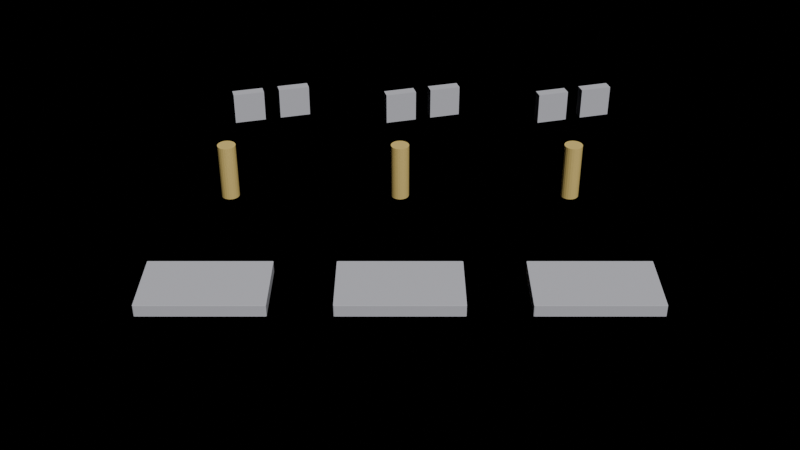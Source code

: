 # Source: workshop.blend  (saved by Blender 5.2.45; exported with 4.5.12 LTS)
import bpy
from mathutils import Matrix  # noqa: F401  (used for matrix-valued properties, if any)

bpy.ops.wm.read_factory_settings(use_empty=True)
scene = bpy.context.scene
scene.name = 'Scene'

# ---- materials (node trees are filled in below, after node groups)
mat_steel = bpy.data.materials.new('steel')
mat_steel.diffuse_color = (0.6, 0.6, 0.65, 1.0)
mat_brass = bpy.data.materials.new('brass')
mat_brass.diffuse_color = (0.8, 0.6, 0.2, 1.0)

# ---- material node trees
mat_steel.use_nodes = True; mat_steel.node_tree.nodes.clear()
_N = mat_steel.node_tree.nodes; _L = mat_steel.node_tree.links
n0 = _N.new('ShaderNodeBsdfPrincipled'); n0.name = 'Principled BSDF'; n0.location = (-200, 100)
n0.inputs[0].default_value = (0.6, 0.6, 0.65, 1.0)
n0.inputs[10].default_value = 0.005
n1 = _N.new('ShaderNodeOutputMaterial'); n1.name = 'Material Output'; n1.location = (200, 100)
_L.new(n0.outputs[0], n1.inputs[0])
n1.is_active_output = True
mat_brass.use_nodes = True; mat_brass.node_tree.nodes.clear()
_N = mat_brass.node_tree.nodes; _L = mat_brass.node_tree.links
n0 = _N.new('ShaderNodeBsdfPrincipled'); n0.name = 'Principled BSDF'; n0.location = (-200, 100)
n0.inputs[0].default_value = (0.8, 0.6, 0.2, 1.0)
n0.inputs[10].default_value = 0.005
n1 = _N.new('ShaderNodeOutputMaterial'); n1.name = 'Material Output'; n1.location = (200, 100)
_L.new(n0.outputs[0], n1.inputs[0])
n1.is_active_output = True

# ---- cameras
cam_camera = bpy.data.cameras.new('camera')

# ---- lights
light_key_light = bpy.data.lights.new('key_light', 'SUN')
light_key_light.energy = 3.0

# ---- meshes
me_plate_mesh = bpy.data.meshes.new('plate_mesh')
me_plate_mesh.from_pydata([(-0.5, -0.5, -0.5), (-0.5, -0.5, 0.5), (-0.5, 0.5, -0.5), (-0.5, 0.5, 0.5), (0.5, -0.5, -0.5), (0.5, -0.5, 0.5), (0.5, 0.5, -0.5), (0.5, 0.5, 0.5)], [], [(0, 1, 3, 2), (2, 3, 7, 6), (6, 7, 5, 4), (4, 5, 1, 0), (2, 6, 4, 0), (7, 3, 1, 5)])
_uv = me_plate_mesh.uv_layers.new(name='UVMap')
_uv.uv.foreach_set('vector', [0.375, 0.0, 0.625, 0.0, 0.625, 0.25, 0.375, 0.25, 0.375, 0.25, 0.625, 0.25, 0.625, 0.5, 0.375, 0.5, 0.375, 0.5, 0.625, 0.5, 0.625, 0.75, 0.375, 0.75, 0.375, 0.75, 0.625, 0.75, 0.625, 1.0, 0.375, 1.0, 0.125, 0.5, 0.375, 0.5, 0.375, 0.75, 0.125, 0.75, 0.625, 0.5, 0.875, 0.5, 0.875, 0.75, 0.625, 0.75])
me_plate_mesh.materials.append(mat_steel)
me_plate_mesh.update()
me_cylinder = bpy.data.meshes.new('Cylinder')
me_cylinder.from_pydata([(0.0, 0.08, -0.25), (0.0, 0.08, 0.25), (0.02071, 0.07727, -0.25), (0.02071, 0.07727, 0.25), (0.04, 0.06928, -0.25), (0.04, 0.06928, 0.25), (0.05657, 0.05657, -0.25), (0.05657, 0.05657, 0.25), (0.06928, 0.04, -0.25), (0.06928, 0.04, 0.25), (0.07727, 0.02071, -0.25), (0.07727, 0.02071, 0.25), (0.08, 0.0, -0.25), (0.08, 0.0, 0.25), (0.07727, -0.02071, -0.25), (0.07727, -0.02071, 0.25), (0.06928, -0.04, -0.25), (0.06928, -0.04, 0.25), (0.05657, -0.05657, -0.25), (0.05657, -0.05657, 0.25), (0.04, -0.06928, -0.25), (0.04, -0.06928, 0.25), (0.02071, -0.07727, -0.25), (0.02071, -0.07727, 0.25), (0.0, -0.08, -0.25), (0.0, -0.08, 0.25), (-0.02071, -0.07727, -0.25), (-0.02071, -0.07727, 0.25), (-0.04, -0.06928, -0.25), (-0.04, -0.06928, 0.25), (-0.05657, -0.05657, -0.25), (-0.05657, -0.05657, 0.25), (-0.06928, -0.04, -0.25), (-0.06928, -0.04, 0.25), (-0.07727, -0.02071, -0.25), (-0.07727, -0.02071, 0.25), (-0.08, 0.0, -0.25), (-0.08, 0.0, 0.25), (-0.07727, 0.02071, -0.25), (-0.07727, 0.02071, 0.25), (-0.06928, 0.04, -0.25), (-0.06928, 0.04, 0.25), (-0.05657, 0.05657, -0.25), (-0.05657, 0.05657, 0.25), (-0.04, 0.06928, -0.25), (-0.04, 0.06928, 0.25), (-0.02071, 0.07727, -0.25), (-0.02071, 0.07727, 0.25)], [], [(0, 1, 3, 2), (2, 3, 5, 4), (4, 5, 7, 6), (6, 7, 9, 8), (8, 9, 11, 10), (10, 11, 13, 12), (12, 13, 15, 14), (14, 15, 17, 16), (16, 17, 19, 18), (18, 19, 21, 20), (20, 21, 23, 22), (22, 23, 25, 24), (24, 25, 27, 26), (26, 27, 29, 28), (28, 29, 31, 30), (30, 31, 33, 32), (32, 33, 35, 34), (34, 35, 37, 36), (36, 37, 39, 38), (38, 39, 41, 40), (40, 41, 43, 42), (42, 43, 45, 44), (3, 1, 47, 45, 43, 41, 39, 37, 35, 33, 31, 29, 27, 25, 23, 21, 19, 17, 15, 13, 11, 9, 7, 5), (44, 45, 47, 46), (46, 47, 1, 0), (0, 2, 4, 6, 8, 10, 12, 14, 16, 18, 20, 22, 24, 26, 28, 30, 32, 34, 36, 38, 40, 42, 44, 46)])
_uv = me_cylinder.uv_layers.new(name='UVMap')
_uv.uv.foreach_set('vector', [1.0, 0.5, 1.0, 1.0, 0.9583, 1.0, 0.9583, 0.5, 0.9583, 0.5, 0.9583, 1.0, 0.9167, 1.0, 0.9167, 0.5, 0.9167, 0.5, 0.9167, 1.0, 0.875, 1.0, 0.875, 0.5, 0.875, 0.5, 0.875, 1.0, 0.8333, 1.0, 0.8333, 0.5, 0.8333, 0.5, 0.8333, 1.0, 0.7917, 1.0, 0.7917, 0.5, 0.7917, 0.5, 0.7917, 1.0, 0.75, 1.0, 0.75, 0.5, 0.75, 0.5, 0.75, 1.0, 0.7083, 1.0, 0.7083, 0.5, 0.7083, 0.5, 0.7083, 1.0, 0.6667, 1.0, 0.6667, 0.5, 0.6667, 0.5, 0.6667, 1.0, 0.625, 1.0, 0.625, 0.5, 0.625, 0.5, 0.625, 1.0, 0.5833, 1.0, 0.5833, 0.5, 0.5833, 0.5, 0.5833, 1.0, 0.5417, 1.0, 0.5417, 0.5, 0.5417, 0.5, 0.5417, 1.0, 0.5, 1.0, 0.5, 0.5, 0.5, 0.5, 0.5, 1.0, 0.4583, 1.0, 0.4583, 0.5, 0.4583, 0.5, 0.4583, 1.0, 0.4167, 1.0, 0.4167, 0.5, 0.4167, 0.5, 0.4167, 1.0, 0.375, 1.0, 0.375, 0.5, 0.375, 0.5, 0.375, 1.0, 0.3333, 1.0, 0.3333, 0.5, 0.3333, 0.5, 0.3333, 1.0, 0.2917, 1.0, 0.2917, 0.5, 0.2917, 0.5, 0.2917, 1.0, 0.25, 1.0, 0.25, 0.5, 0.25, 0.5, 0.25, 1.0, 0.2083, 1.0, 0.2083, 0.5, 0.2083, 0.5, 0.2083, 1.0, 0.1667, 1.0, 0.1667, 0.5, 0.1667, 0.5, 0.1667, 1.0, 0.125, 1.0, 0.125, 0.5, 0.125, 0.5, 0.125, 1.0, 0.08333, 1.0, 0.08333, 0.5, 0.3121, 0.4818, 0.25, 0.49, 0.1879, 0.4818, 0.13, 0.4578, 0.08029, 0.4197, 0.04215, 0.37, 0.01818, 0.3121, 0.01, 0.25, 0.01818, 0.1879, 0.04215, 0.13, 0.08029, 0.08029, 0.13, 0.04215, 0.1879, 0.01818, 0.25, 0.01, 0.3121, 0.01818, 0.37, 0.04215, 0.4197, 0.08029, 0.4578, 0.13, 0.4818, 0.1879, 0.49, 0.25, 0.4818, 0.3121, 0.4578, 0.37, 0.4197, 0.4197, 0.37, 0.4578, 0.08333, 0.5, 0.08333, 1.0, 0.04167, 1.0, 0.04167, 0.5, 0.04167, 0.5, 0.04167, 1.0, -1.863e-07, 1.0, -1.863e-07, 0.5, 0.75, 0.49, 0.8121, 0.4818, 0.87, 0.4578, 0.9197, 0.4197, 0.9578, 0.37, 0.9818, 0.3121, 0.99, 0.25, 0.9818, 0.1879, 0.9578, 0.13, 0.9197, 0.08029, 0.87, 0.04215, 0.8121, 0.01818, 0.75, 0.01, 0.6879, 0.01818, 0.63, 0.04215, 0.5803, 0.08029, 0.5422, 0.13, 0.5182, 0.1879, 0.51, 0.25, 0.5182, 0.3121, 0.5422, 0.37, 0.5803, 0.4197, 0.63, 0.4578, 0.6879, 0.4818])
me_cylinder.materials.append(mat_brass)
me_cylinder.update()
me_cylinder_001 = bpy.data.meshes.new('Cylinder.001')
me_cylinder_001.from_pydata([(0.0, 0.08, -0.25), (0.0, 0.08, 0.25), (0.02071, 0.07727, -0.25), (0.02071, 0.07727, 0.25), (0.04, 0.06928, -0.25), (0.04, 0.06928, 0.25), (0.05657, 0.05657, -0.25), (0.05657, 0.05657, 0.25), (0.06928, 0.04, -0.25), (0.06928, 0.04, 0.25), (0.07727, 0.02071, -0.25), (0.07727, 0.02071, 0.25), (0.08, 0.0, -0.25), (0.08, 0.0, 0.25), (0.07727, -0.02071, -0.25), (0.07727, -0.02071, 0.25), (0.06928, -0.04, -0.25), (0.06928, -0.04, 0.25), (0.05657, -0.05657, -0.25), (0.05657, -0.05657, 0.25), (0.04, -0.06928, -0.25), (0.04, -0.06928, 0.25), (0.02071, -0.07727, -0.25), (0.02071, -0.07727, 0.25), (0.0, -0.08, -0.25), (0.0, -0.08, 0.25), (-0.02071, -0.07727, -0.25), (-0.02071, -0.07727, 0.25), (-0.04, -0.06928, -0.25), (-0.04, -0.06928, 0.25), (-0.05657, -0.05657, -0.25), (-0.05657, -0.05657, 0.25), (-0.06928, -0.04, -0.25), (-0.06928, -0.04, 0.25), (-0.07727, -0.02071, -0.25), (-0.07727, -0.02071, 0.25), (-0.08, 0.0, -0.25), (-0.08, 0.0, 0.25), (-0.07727, 0.02071, -0.25), (-0.07727, 0.02071, 0.25), (-0.06928, 0.04, -0.25), (-0.06928, 0.04, 0.25), (-0.05657, 0.05657, -0.25), (-0.05657, 0.05657, 0.25), (-0.04, 0.06928, -0.25), (-0.04, 0.06928, 0.25), (-0.02071, 0.07727, -0.25), (-0.02071, 0.07727, 0.25)], [], [(0, 1, 3, 2), (2, 3, 5, 4), (4, 5, 7, 6), (6, 7, 9, 8), (8, 9, 11, 10), (10, 11, 13, 12), (12, 13, 15, 14), (14, 15, 17, 16), (16, 17, 19, 18), (18, 19, 21, 20), (20, 21, 23, 22), (22, 23, 25, 24), (24, 25, 27, 26), (26, 27, 29, 28), (28, 29, 31, 30), (30, 31, 33, 32), (32, 33, 35, 34), (34, 35, 37, 36), (36, 37, 39, 38), (38, 39, 41, 40), (40, 41, 43, 42), (42, 43, 45, 44), (3, 1, 47, 45, 43, 41, 39, 37, 35, 33, 31, 29, 27, 25, 23, 21, 19, 17, 15, 13, 11, 9, 7, 5), (44, 45, 47, 46), (46, 47, 1, 0), (0, 2, 4, 6, 8, 10, 12, 14, 16, 18, 20, 22, 24, 26, 28, 30, 32, 34, 36, 38, 40, 42, 44, 46)])
_uv = me_cylinder_001.uv_layers.new(name='UVMap')
_uv.uv.foreach_set('vector', [1.0, 0.5, 1.0, 1.0, 0.9583, 1.0, 0.9583, 0.5, 0.9583, 0.5, 0.9583, 1.0, 0.9167, 1.0, 0.9167, 0.5, 0.9167, 0.5, 0.9167, 1.0, 0.875, 1.0, 0.875, 0.5, 0.875, 0.5, 0.875, 1.0, 0.8333, 1.0, 0.8333, 0.5, 0.8333, 0.5, 0.8333, 1.0, 0.7917, 1.0, 0.7917, 0.5, 0.7917, 0.5, 0.7917, 1.0, 0.75, 1.0, 0.75, 0.5, 0.75, 0.5, 0.75, 1.0, 0.7083, 1.0, 0.7083, 0.5, 0.7083, 0.5, 0.7083, 1.0, 0.6667, 1.0, 0.6667, 0.5, 0.6667, 0.5, 0.6667, 1.0, 0.625, 1.0, 0.625, 0.5, 0.625, 0.5, 0.625, 1.0, 0.5833, 1.0, 0.5833, 0.5, 0.5833, 0.5, 0.5833, 1.0, 0.5417, 1.0, 0.5417, 0.5, 0.5417, 0.5, 0.5417, 1.0, 0.5, 1.0, 0.5, 0.5, 0.5, 0.5, 0.5, 1.0, 0.4583, 1.0, 0.4583, 0.5, 0.4583, 0.5, 0.4583, 1.0, 0.4167, 1.0, 0.4167, 0.5, 0.4167, 0.5, 0.4167, 1.0, 0.375, 1.0, 0.375, 0.5, 0.375, 0.5, 0.375, 1.0, 0.3333, 1.0, 0.3333, 0.5, 0.3333, 0.5, 0.3333, 1.0, 0.2917, 1.0, 0.2917, 0.5, 0.2917, 0.5, 0.2917, 1.0, 0.25, 1.0, 0.25, 0.5, 0.25, 0.5, 0.25, 1.0, 0.2083, 1.0, 0.2083, 0.5, 0.2083, 0.5, 0.2083, 1.0, 0.1667, 1.0, 0.1667, 0.5, 0.1667, 0.5, 0.1667, 1.0, 0.125, 1.0, 0.125, 0.5, 0.125, 0.5, 0.125, 1.0, 0.08333, 1.0, 0.08333, 0.5, 0.3121, 0.4818, 0.25, 0.49, 0.1879, 0.4818, 0.13, 0.4578, 0.08029, 0.4197, 0.04215, 0.37, 0.01818, 0.3121, 0.01, 0.25, 0.01818, 0.1879, 0.04215, 0.13, 0.08029, 0.08029, 0.13, 0.04215, 0.1879, 0.01818, 0.25, 0.01, 0.3121, 0.01818, 0.37, 0.04215, 0.4197, 0.08029, 0.4578, 0.13, 0.4818, 0.1879, 0.49, 0.25, 0.4818, 0.3121, 0.4578, 0.37, 0.4197, 0.4197, 0.37, 0.4578, 0.08333, 0.5, 0.08333, 1.0, 0.04167, 1.0, 0.04167, 0.5, 0.04167, 0.5, 0.04167, 1.0, -1.863e-07, 1.0, -1.863e-07, 0.5, 0.75, 0.49, 0.8121, 0.4818, 0.87, 0.4578, 0.9197, 0.4197, 0.9578, 0.37, 0.9818, 0.3121, 0.99, 0.25, 0.9818, 0.1879, 0.9578, 0.13, 0.9197, 0.08029, 0.87, 0.04215, 0.8121, 0.01818, 0.75, 0.01, 0.6879, 0.01818, 0.63, 0.04215, 0.5803, 0.08029, 0.5422, 0.13, 0.5182, 0.1879, 0.51, 0.25, 0.5182, 0.3121, 0.5422, 0.37, 0.5803, 0.4197, 0.63, 0.4578, 0.6879, 0.4818])
me_cylinder_001.materials.append(mat_brass)
me_cylinder_001.update()
me_cylinder_002 = bpy.data.meshes.new('Cylinder.002')
me_cylinder_002.from_pydata([(0.0, 0.08, -0.25), (0.0, 0.08, 0.25), (0.02071, 0.07727, -0.25), (0.02071, 0.07727, 0.25), (0.04, 0.06928, -0.25), (0.04, 0.06928, 0.25), (0.05657, 0.05657, -0.25), (0.05657, 0.05657, 0.25), (0.06928, 0.04, -0.25), (0.06928, 0.04, 0.25), (0.07727, 0.02071, -0.25), (0.07727, 0.02071, 0.25), (0.08, 0.0, -0.25), (0.08, 0.0, 0.25), (0.07727, -0.02071, -0.25), (0.07727, -0.02071, 0.25), (0.06928, -0.04, -0.25), (0.06928, -0.04, 0.25), (0.05657, -0.05657, -0.25), (0.05657, -0.05657, 0.25), (0.04, -0.06928, -0.25), (0.04, -0.06928, 0.25), (0.02071, -0.07727, -0.25), (0.02071, -0.07727, 0.25), (0.0, -0.08, -0.25), (0.0, -0.08, 0.25), (-0.02071, -0.07727, -0.25), (-0.02071, -0.07727, 0.25), (-0.04, -0.06928, -0.25), (-0.04, -0.06928, 0.25), (-0.05657, -0.05657, -0.25), (-0.05657, -0.05657, 0.25), (-0.06928, -0.04, -0.25), (-0.06928, -0.04, 0.25), (-0.07727, -0.02071, -0.25), (-0.07727, -0.02071, 0.25), (-0.08, 0.0, -0.25), (-0.08, 0.0, 0.25), (-0.07727, 0.02071, -0.25), (-0.07727, 0.02071, 0.25), (-0.06928, 0.04, -0.25), (-0.06928, 0.04, 0.25), (-0.05657, 0.05657, -0.25), (-0.05657, 0.05657, 0.25), (-0.04, 0.06928, -0.25), (-0.04, 0.06928, 0.25), (-0.02071, 0.07727, -0.25), (-0.02071, 0.07727, 0.25)], [], [(0, 1, 3, 2), (2, 3, 5, 4), (4, 5, 7, 6), (6, 7, 9, 8), (8, 9, 11, 10), (10, 11, 13, 12), (12, 13, 15, 14), (14, 15, 17, 16), (16, 17, 19, 18), (18, 19, 21, 20), (20, 21, 23, 22), (22, 23, 25, 24), (24, 25, 27, 26), (26, 27, 29, 28), (28, 29, 31, 30), (30, 31, 33, 32), (32, 33, 35, 34), (34, 35, 37, 36), (36, 37, 39, 38), (38, 39, 41, 40), (40, 41, 43, 42), (42, 43, 45, 44), (3, 1, 47, 45, 43, 41, 39, 37, 35, 33, 31, 29, 27, 25, 23, 21, 19, 17, 15, 13, 11, 9, 7, 5), (44, 45, 47, 46), (46, 47, 1, 0), (0, 2, 4, 6, 8, 10, 12, 14, 16, 18, 20, 22, 24, 26, 28, 30, 32, 34, 36, 38, 40, 42, 44, 46)])
_uv = me_cylinder_002.uv_layers.new(name='UVMap')
_uv.uv.foreach_set('vector', [1.0, 0.5, 1.0, 1.0, 0.9583, 1.0, 0.9583, 0.5, 0.9583, 0.5, 0.9583, 1.0, 0.9167, 1.0, 0.9167, 0.5, 0.9167, 0.5, 0.9167, 1.0, 0.875, 1.0, 0.875, 0.5, 0.875, 0.5, 0.875, 1.0, 0.8333, 1.0, 0.8333, 0.5, 0.8333, 0.5, 0.8333, 1.0, 0.7917, 1.0, 0.7917, 0.5, 0.7917, 0.5, 0.7917, 1.0, 0.75, 1.0, 0.75, 0.5, 0.75, 0.5, 0.75, 1.0, 0.7083, 1.0, 0.7083, 0.5, 0.7083, 0.5, 0.7083, 1.0, 0.6667, 1.0, 0.6667, 0.5, 0.6667, 0.5, 0.6667, 1.0, 0.625, 1.0, 0.625, 0.5, 0.625, 0.5, 0.625, 1.0, 0.5833, 1.0, 0.5833, 0.5, 0.5833, 0.5, 0.5833, 1.0, 0.5417, 1.0, 0.5417, 0.5, 0.5417, 0.5, 0.5417, 1.0, 0.5, 1.0, 0.5, 0.5, 0.5, 0.5, 0.5, 1.0, 0.4583, 1.0, 0.4583, 0.5, 0.4583, 0.5, 0.4583, 1.0, 0.4167, 1.0, 0.4167, 0.5, 0.4167, 0.5, 0.4167, 1.0, 0.375, 1.0, 0.375, 0.5, 0.375, 0.5, 0.375, 1.0, 0.3333, 1.0, 0.3333, 0.5, 0.3333, 0.5, 0.3333, 1.0, 0.2917, 1.0, 0.2917, 0.5, 0.2917, 0.5, 0.2917, 1.0, 0.25, 1.0, 0.25, 0.5, 0.25, 0.5, 0.25, 1.0, 0.2083, 1.0, 0.2083, 0.5, 0.2083, 0.5, 0.2083, 1.0, 0.1667, 1.0, 0.1667, 0.5, 0.1667, 0.5, 0.1667, 1.0, 0.125, 1.0, 0.125, 0.5, 0.125, 0.5, 0.125, 1.0, 0.08333, 1.0, 0.08333, 0.5, 0.3121, 0.4818, 0.25, 0.49, 0.1879, 0.4818, 0.13, 0.4578, 0.08029, 0.4197, 0.04215, 0.37, 0.01818, 0.3121, 0.01, 0.25, 0.01818, 0.1879, 0.04215, 0.13, 0.08029, 0.08029, 0.13, 0.04215, 0.1879, 0.01818, 0.25, 0.01, 0.3121, 0.01818, 0.37, 0.04215, 0.4197, 0.08029, 0.4578, 0.13, 0.4818, 0.1879, 0.49, 0.25, 0.4818, 0.3121, 0.4578, 0.37, 0.4197, 0.4197, 0.37, 0.4578, 0.08333, 0.5, 0.08333, 1.0, 0.04167, 1.0, 0.04167, 0.5, 0.04167, 0.5, 0.04167, 1.0, -1.863e-07, 1.0, -1.863e-07, 0.5, 0.75, 0.49, 0.8121, 0.4818, 0.87, 0.4578, 0.9197, 0.4197, 0.9578, 0.37, 0.9818, 0.3121, 0.99, 0.25, 0.9818, 0.1879, 0.9578, 0.13, 0.9197, 0.08029, 0.87, 0.04215, 0.8121, 0.01818, 0.75, 0.01, 0.6879, 0.01818, 0.63, 0.04215, 0.5803, 0.08029, 0.5422, 0.13, 0.5182, 0.1879, 0.51, 0.25, 0.5182, 0.3121, 0.5422, 0.37, 0.5803, 0.4197, 0.63, 0.4578, 0.6879, 0.4818])
me_cylinder_002.materials.append(mat_brass)
me_cylinder_002.update()
me_cube = bpy.data.meshes.new('Cube')
me_cube.from_pydata([(-0.5, -0.5, -0.5), (-0.5, -0.5, 0.5), (-0.5, 0.5, -0.5), (-0.5, 0.5, 0.5), (0.5, -0.5, -0.5), (0.5, -0.5, 0.5), (0.5, 0.5, -0.5), (0.5, 0.5, 0.5)], [], [(0, 1, 3, 2), (2, 3, 7, 6), (6, 7, 5, 4), (4, 5, 1, 0), (2, 6, 4, 0), (7, 3, 1, 5)])
_uv = me_cube.uv_layers.new(name='UVMap')
_uv.uv.foreach_set('vector', [0.375, 0.0, 0.625, 0.0, 0.625, 0.25, 0.375, 0.25, 0.375, 0.25, 0.625, 0.25, 0.625, 0.5, 0.375, 0.5, 0.375, 0.5, 0.625, 0.5, 0.625, 0.75, 0.375, 0.75, 0.375, 0.75, 0.625, 0.75, 0.625, 1.0, 0.375, 1.0, 0.125, 0.5, 0.375, 0.5, 0.375, 0.75, 0.125, 0.75, 0.625, 0.5, 0.875, 0.5, 0.875, 0.75, 0.625, 0.75])
me_cube.materials.append(mat_steel)
me_cube.update()
me_cube_001 = bpy.data.meshes.new('Cube.001')
me_cube_001.from_pydata([(-0.5, -0.5, -0.5), (-0.5, -0.5, 0.5), (-0.5, 0.5, -0.5), (-0.5, 0.5, 0.5), (0.5, -0.5, -0.5), (0.5, -0.5, 0.5), (0.5, 0.5, -0.5), (0.5, 0.5, 0.5)], [], [(0, 1, 3, 2), (2, 3, 7, 6), (6, 7, 5, 4), (4, 5, 1, 0), (2, 6, 4, 0), (7, 3, 1, 5)])
_uv = me_cube_001.uv_layers.new(name='UVMap')
_uv.uv.foreach_set('vector', [0.375, 0.0, 0.625, 0.0, 0.625, 0.25, 0.375, 0.25, 0.375, 0.25, 0.625, 0.25, 0.625, 0.5, 0.375, 0.5, 0.375, 0.5, 0.625, 0.5, 0.625, 0.75, 0.375, 0.75, 0.375, 0.75, 0.625, 0.75, 0.625, 1.0, 0.375, 1.0, 0.125, 0.5, 0.375, 0.5, 0.375, 0.75, 0.125, 0.75, 0.625, 0.5, 0.875, 0.5, 0.875, 0.75, 0.625, 0.75])
me_cube_001.materials.append(mat_steel)
me_cube_001.update()
me_cube_002 = bpy.data.meshes.new('Cube.002')
me_cube_002.from_pydata([(-0.5, -0.5, -0.5), (-0.5, -0.5, 0.5), (-0.5, 0.5, -0.5), (-0.5, 0.5, 0.5), (0.5, -0.5, -0.5), (0.5, -0.5, 0.5), (0.5, 0.5, -0.5), (0.5, 0.5, 0.5)], [], [(0, 1, 3, 2), (2, 3, 7, 6), (6, 7, 5, 4), (4, 5, 1, 0), (2, 6, 4, 0), (7, 3, 1, 5)])
_uv = me_cube_002.uv_layers.new(name='UVMap')
_uv.uv.foreach_set('vector', [0.375, 0.0, 0.625, 0.0, 0.625, 0.25, 0.375, 0.25, 0.375, 0.25, 0.625, 0.25, 0.625, 0.5, 0.375, 0.5, 0.375, 0.5, 0.625, 0.5, 0.625, 0.75, 0.375, 0.75, 0.375, 0.75, 0.625, 0.75, 0.625, 1.0, 0.375, 1.0, 0.125, 0.5, 0.375, 0.5, 0.375, 0.75, 0.125, 0.75, 0.625, 0.5, 0.875, 0.5, 0.875, 0.75, 0.625, 0.75])
me_cube_002.materials.append(mat_steel)
me_cube_002.update()

# ---- objects
ob_plate_01 = bpy.data.objects.new('plate_01', me_plate_mesh)
ob_plate_02 = bpy.data.objects.new('plate_02', me_plate_mesh)
ob_plate_03 = bpy.data.objects.new('plate_03', me_plate_mesh)
ob_bolt_01 = bpy.data.objects.new('bolt_01', me_cylinder)
ob_bolt_02 = bpy.data.objects.new('bolt_02', me_cylinder_001)
ob_bolt_03 = bpy.data.objects.new('bolt_03', me_cylinder_002)
ob_bracket_01 = bpy.data.objects.new('bracket_01', me_cube)
ob_bracket_02 = bpy.data.objects.new('bracket_02', me_cube_001)
ob_bracket_03 = bpy.data.objects.new('bracket_03', me_cube_002)
ob_camera = bpy.data.objects.new('camera', cam_camera)
ob_key_light = bpy.data.objects.new('key_light', light_key_light)

# ---- transforms, parenting, visibility, modifiers, constraints
ob_plate_01.location = (0.0, 0.0, 0.05)
ob_plate_01.scale = (1.0, 0.6, 0.1)
_m = ob_plate_01.modifiers.new('edge_break', 'BEVEL')
_m.width = 0.01
_m.width_pct = 0.01
_m.segments = 2
ob_plate_02.location = (1.5, 0.0, 0.05)
ob_plate_02.scale = (1.0, 0.6, 0.1)
_m = ob_plate_02.modifiers.new('edge_break', 'BEVEL')
_m.width = 0.01
_m.width_pct = 0.01
_m.segments = 2
ob_plate_03.location = (3.0, 0.0, 0.05)
ob_plate_03.scale = (1.0, 0.6, 0.1)
_m = ob_plate_03.modifiers.new('edge_break', 'BEVEL')
_m.width = 0.01
_m.width_pct = 0.01
_m.segments = 2
ob_bolt_01.location = (0.0, 1.5, 0.25)
ob_bolt_02.location = (1.5, 1.5, 0.25)
ob_bolt_03.location = (3.0, 1.5, 0.25)
ob_bracket_01.location = (0.0, 3.0, 0.15)
ob_bracket_01.rotation_euler = (0.0, 0.0, 0.2618)
ob_bracket_01.scale = (0.3, 0.1, 0.3)
_m = ob_bracket_01.modifiers.new('pair', 'ARRAY')
_m.relative_offset_displace = (1.5, 0.0, 0.0)
ob_bracket_02.location = (1.5, 3.0, 0.15)
ob_bracket_02.rotation_euler = (0.0, 0.0, 0.2618)
ob_bracket_02.scale = (0.3, 0.1, 0.3)
_m = ob_bracket_02.modifiers.new('pair', 'ARRAY')
_m.relative_offset_displace = (1.5, 0.0, 0.0)
ob_bracket_03.location = (3.0, 3.0, 0.15)
ob_bracket_03.rotation_euler = (0.0, 0.0, 0.2618)
ob_bracket_03.scale = (0.3, 0.1, 0.3)
_m = ob_bracket_03.modifiers.new('pair', 'ARRAY')
_m.relative_offset_displace = (1.5, 0.0, 0.0)
ob_camera.location = (1.5, -7.0, 5.0)
ob_camera.rotation_euler = (1.012, 0.0, 0.0)
ob_key_light.location = (0.0, 0.0, 0.0)
ob_key_light.rotation_euler = (0.6981, 0.0, 0.3491)

# ---- collection membership
scene.collection.objects.link(ob_plate_01)
scene.collection.objects.link(ob_plate_02)
scene.collection.objects.link(ob_plate_03)
scene.collection.objects.link(ob_bolt_01)
scene.collection.objects.link(ob_bolt_02)
scene.collection.objects.link(ob_bolt_03)
scene.collection.objects.link(ob_bracket_01)
scene.collection.objects.link(ob_bracket_02)
scene.collection.objects.link(ob_bracket_03)
scene.collection.objects.link(ob_camera)
scene.collection.objects.link(ob_key_light)

# ---- scene / render settings (as saved in the file)
scene.camera = ob_camera
scene.frame_start = 1; scene.frame_end = 250; scene.frame_set(1)
scene.render.engine = 'BLENDER_EEVEE_NEXT'
scene.render.bake_bias = 0.0
scene.render.bake_samples = 0
scene.render.compositor_device = 'GPU'
scene.eevee.use_volume_custom_range = False
scene.eevee.fast_gi_thickness_near = 0.1
scene.eevee.fast_gi_thickness_far = 0.0
scene.eevee.ray_tracing_options.screen_trace_thickness = 0.1
bpy.context.view_layer.update()
